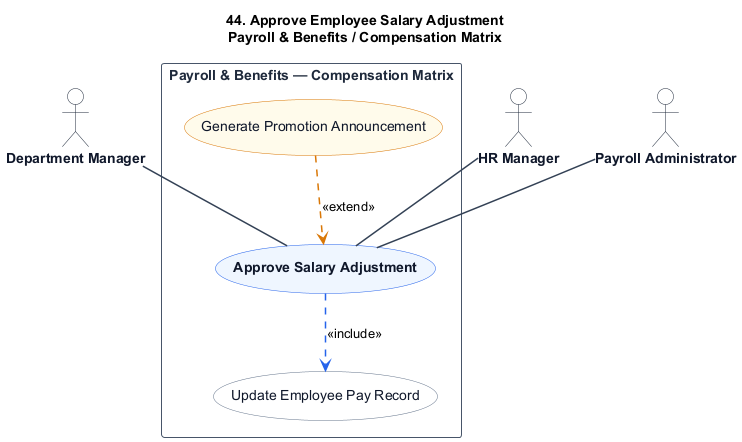

The diagram above was rendered by PlantUML. Its source (embedded in the PNG):
@startuml
title 44. Approve Employee Salary Adjustment\nPayroll & Benefits / Compensation Matrix

skinparam shadowing false
skinparam packageStyle rectangle
skinparam actorStyle stickman

hide stereotype

skinparam ActorBorderColor #1e293b
skinparam ActorBackgroundColor #ffffff
skinparam ActorFontColor #0f172a
skinparam ActorFontStyle bold

skinparam RectangleBorderColor #475569
skinparam RectangleBackgroundColor #ffffff
skinparam RectangleFontColor #1e293b
skinparam RectangleFontStyle bold

skinparam ArrowColor #334155
skinparam ArrowThickness 1.5

skinparam usecase {
    BackgroundColor #eff6ff
    BorderColor #2563eb
    FontColor #0f172a
    FontStyle bold
}

skinparam usecase<<Inc>> {
    BackgroundColor #ffffff
    BorderColor #64748b
    FontColor #0f172a
    FontStyle normal
}

skinparam usecase<<Ext>> {
    BackgroundColor #fffbeb
    BorderColor #d97706
    FontColor #0f172a
    FontStyle normal
}

actor "Department Manager" as DepartmentManager
actor "HR Manager" as HRManager
actor "Payroll Administrator" as PayrollAdministrator

rectangle "Payroll & Benefits — Compensation Matrix" {
    usecase "Approve Salary Adjustment" as UC_Main

    usecase "Update Employee Pay Record" as UC_Inc1 <<Inc>>

    usecase "Generate Promotion Announcement" as UC_Ext1 <<Ext>>

    DepartmentManager -- UC_Main
    HRManager -- UC_Main
    PayrollAdministrator -- UC_Main

    UC_Main .[#2563eb].> UC_Inc1 : <<include>>

    UC_Ext1 .[#d97706].> UC_Main : <<extend>>
}
@enduml